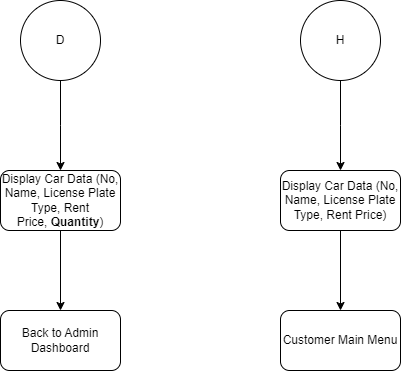

The diagram above was exported from draw.io. Its source (the exported page's mxGraphModel, read from the mxfile embedded in the PNG):
<mxGraphModel dx="1216" dy="540" grid="1" gridSize="10" guides="1" tooltips="1" connect="1" arrows="1" fold="1" page="1" pageScale="1" pageWidth="850" pageHeight="1100" math="0" shadow="0">
  <root>
    <mxCell id="0" />
    <mxCell id="1" parent="0" />
    <mxCell id="fLfIuVsUq33Tq_76Lf4Y-4" value="" style="edgeStyle=orthogonalEdgeStyle;rounded=0;orthogonalLoop=1;jettySize=auto;html=1;" parent="1" source="fLfIuVsUq33Tq_76Lf4Y-1" edge="1">
      <mxGeometry relative="1" as="geometry">
        <mxPoint x="280" y="370" as="targetPoint" />
      </mxGeometry>
    </mxCell>
    <mxCell id="fLfIuVsUq33Tq_76Lf4Y-1" value="D" style="ellipse;whiteSpace=wrap;html=1;aspect=fixed;" parent="1" vertex="1">
      <mxGeometry x="240" y="200" width="80" height="80" as="geometry" />
    </mxCell>
    <mxCell id="fLfIuVsUq33Tq_76Lf4Y-8" value="" style="edgeStyle=orthogonalEdgeStyle;rounded=0;orthogonalLoop=1;jettySize=auto;html=1;" parent="1" source="fLfIuVsUq33Tq_76Lf4Y-2" edge="1">
      <mxGeometry relative="1" as="geometry">
        <mxPoint x="560" y="370" as="targetPoint" />
      </mxGeometry>
    </mxCell>
    <mxCell id="fLfIuVsUq33Tq_76Lf4Y-2" value="H" style="ellipse;whiteSpace=wrap;html=1;aspect=fixed;" parent="1" vertex="1">
      <mxGeometry x="520" y="200" width="80" height="80" as="geometry" />
    </mxCell>
    <mxCell id="fLfIuVsUq33Tq_76Lf4Y-6" value="" style="edgeStyle=orthogonalEdgeStyle;rounded=0;orthogonalLoop=1;jettySize=auto;html=1;" parent="1" edge="1">
      <mxGeometry relative="1" as="geometry">
        <mxPoint x="280" y="430" as="sourcePoint" />
        <mxPoint x="280" y="510" as="targetPoint" />
      </mxGeometry>
    </mxCell>
    <mxCell id="fLfIuVsUq33Tq_76Lf4Y-10" value="" style="edgeStyle=orthogonalEdgeStyle;rounded=0;orthogonalLoop=1;jettySize=auto;html=1;" parent="1" edge="1">
      <mxGeometry relative="1" as="geometry">
        <mxPoint x="560" y="430" as="sourcePoint" />
        <mxPoint x="560" y="510" as="targetPoint" />
      </mxGeometry>
    </mxCell>
    <mxCell id="qB4TJEk28TTe8fqS6oNW-1" value="Display Car Data (No, Name, License Plate Type, Rent Price,&amp;nbsp;&lt;b&gt;Quantity&lt;/b&gt;)" style="rounded=1;whiteSpace=wrap;html=1;" vertex="1" parent="1">
      <mxGeometry x="220" y="370" width="120" height="60" as="geometry" />
    </mxCell>
    <mxCell id="qB4TJEk28TTe8fqS6oNW-2" value="Display Car Data (No, Name, License Plate Type, Rent Price)" style="rounded=1;whiteSpace=wrap;html=1;" vertex="1" parent="1">
      <mxGeometry x="500" y="370" width="120" height="60" as="geometry" />
    </mxCell>
    <mxCell id="qB4TJEk28TTe8fqS6oNW-3" value="Back to Admin Dashboard" style="rounded=1;whiteSpace=wrap;html=1;" vertex="1" parent="1">
      <mxGeometry x="220" y="510" width="120" height="60" as="geometry" />
    </mxCell>
    <mxCell id="qB4TJEk28TTe8fqS6oNW-4" value="Customer Main Menu" style="rounded=1;whiteSpace=wrap;html=1;" vertex="1" parent="1">
      <mxGeometry x="500" y="510" width="120" height="60" as="geometry" />
    </mxCell>
  </root>
</mxGraphModel>